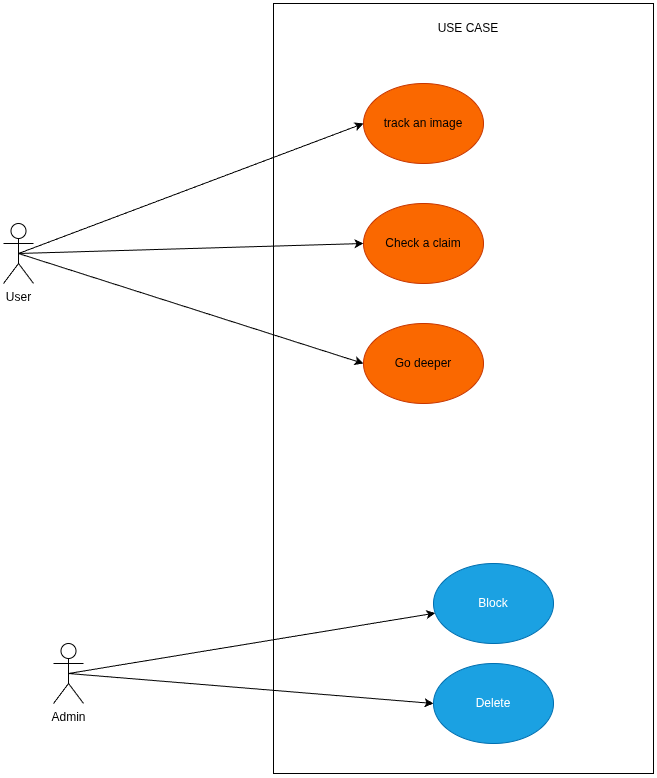

The diagram above was exported from draw.io. Its source (the exported page's mxGraphModel, read from the mxfile embedded in the PNG):
<mxGraphModel dx="1768" dy="1100" grid="1" gridSize="10" guides="1" tooltips="1" connect="1" arrows="1" fold="1" page="1" pageScale="1" pageWidth="850" pageHeight="1100" math="0" shadow="0">
  <root>
    <mxCell id="0" />
    <mxCell id="1" parent="0" />
    <mxCell id="a0pmT8l6NRWbmmvVwMLR-1" parent="1" style="rounded=0;whiteSpace=wrap;html=1;" value="" vertex="1">
      <mxGeometry height="770" width="380" x="350" as="geometry" />
    </mxCell>
    <mxCell id="a0pmT8l6NRWbmmvVwMLR-2" parent="1" style="ellipse;whiteSpace=wrap;html=1;rounded=1;fillColor=#fa6800;fontColor=#000000;strokeColor=#C73500;" value="track an image" vertex="1">
      <mxGeometry height="80" width="120" x="440" y="80" as="geometry" />
    </mxCell>
    <mxCell id="a0pmT8l6NRWbmmvVwMLR-4" parent="1" style="ellipse;whiteSpace=wrap;html=1;rounded=1;fillColor=#fa6800;fontColor=#000000;strokeColor=#C73500;" value="Check a claim" vertex="1">
      <mxGeometry height="80" width="120" x="440" y="200" as="geometry" />
    </mxCell>
    <mxCell id="a0pmT8l6NRWbmmvVwMLR-10" edge="1" parent="1" source="a0pmT8l6NRWbmmvVwMLR-8" style="html=1;exitX=0.5;exitY=0.5;exitDx=0;exitDy=0;exitPerimeter=0;entryX=0;entryY=0.5;entryDx=0;entryDy=0;" target="a0pmT8l6NRWbmmvVwMLR-2">
      <mxGeometry relative="1" as="geometry" />
    </mxCell>
    <mxCell id="a0pmT8l6NRWbmmvVwMLR-12" edge="1" parent="1" source="a0pmT8l6NRWbmmvVwMLR-8" style="html=1;exitX=0.5;exitY=0.5;exitDx=0;exitDy=0;exitPerimeter=0;entryX=0;entryY=0.5;entryDx=0;entryDy=0;" target="a0pmT8l6NRWbmmvVwMLR-4">
      <mxGeometry relative="1" as="geometry" />
    </mxCell>
    <mxCell id="HTfShlHytFvWJqTQvPcT-2" edge="1" parent="1" source="a0pmT8l6NRWbmmvVwMLR-8" style="rounded=0;orthogonalLoop=1;jettySize=auto;html=1;exitX=0.5;exitY=0.5;exitDx=0;exitDy=0;exitPerimeter=0;entryX=0;entryY=0.5;entryDx=0;entryDy=0;" target="HTfShlHytFvWJqTQvPcT-1">
      <mxGeometry relative="1" as="geometry" />
    </mxCell>
    <mxCell id="a0pmT8l6NRWbmmvVwMLR-8" parent="1" style="shape=umlActor;verticalLabelPosition=bottom;verticalAlign=top;html=1;outlineConnect=0;rounded=1;" value="User" vertex="1">
      <mxGeometry height="60" width="30" x="80" y="220" as="geometry" />
    </mxCell>
    <mxCell id="a0pmT8l6NRWbmmvVwMLR-15" edge="1" parent="1" source="a0pmT8l6NRWbmmvVwMLR-9" style="edgeStyle=none;html=1;exitX=0.5;exitY=0.5;exitDx=0;exitDy=0;exitPerimeter=0;" target="a0pmT8l6NRWbmmvVwMLR-14">
      <mxGeometry relative="1" as="geometry" />
    </mxCell>
    <mxCell id="a0pmT8l6NRWbmmvVwMLR-17" edge="1" parent="1" source="a0pmT8l6NRWbmmvVwMLR-9" style="edgeStyle=none;html=1;exitX=0.5;exitY=0.5;exitDx=0;exitDy=0;exitPerimeter=0;entryX=0;entryY=0.5;entryDx=0;entryDy=0;" target="a0pmT8l6NRWbmmvVwMLR-16">
      <mxGeometry relative="1" as="geometry" />
    </mxCell>
    <mxCell id="a0pmT8l6NRWbmmvVwMLR-9" parent="1" style="shape=umlActor;verticalLabelPosition=bottom;verticalAlign=top;html=1;outlineConnect=0;rounded=1;" value="Admin" vertex="1">
      <mxGeometry height="60" width="30" x="130" y="640" as="geometry" />
    </mxCell>
    <mxCell id="a0pmT8l6NRWbmmvVwMLR-14" parent="1" style="ellipse;whiteSpace=wrap;html=1;rounded=1;fillColor=#1ba1e2;strokeColor=#006EAF;fontColor=#ffffff;" value="Block" vertex="1">
      <mxGeometry height="80" width="120" x="510" y="560" as="geometry" />
    </mxCell>
    <mxCell id="a0pmT8l6NRWbmmvVwMLR-16" parent="1" style="ellipse;whiteSpace=wrap;html=1;rounded=1;fillColor=#1ba1e2;fontColor=#ffffff;strokeColor=#006EAF;" value="Delete" vertex="1">
      <mxGeometry height="80" width="120" x="510" y="660" as="geometry" />
    </mxCell>
    <mxCell id="a0pmT8l6NRWbmmvVwMLR-18" parent="1" style="text;html=1;strokeColor=none;fillColor=none;align=center;verticalAlign=middle;whiteSpace=wrap;rounded=0;" value="USE CASE" vertex="1">
      <mxGeometry height="30" width="130" x="480" y="10" as="geometry" />
    </mxCell>
    <mxCell id="HTfShlHytFvWJqTQvPcT-1" parent="1" style="ellipse;whiteSpace=wrap;html=1;fillColor=#fa6800;fontColor=#000000;strokeColor=#C73500;" value="Go deeper" vertex="1">
      <mxGeometry height="80" width="120" x="440" y="320" as="geometry" />
    </mxCell>
  </root>
</mxGraphModel>